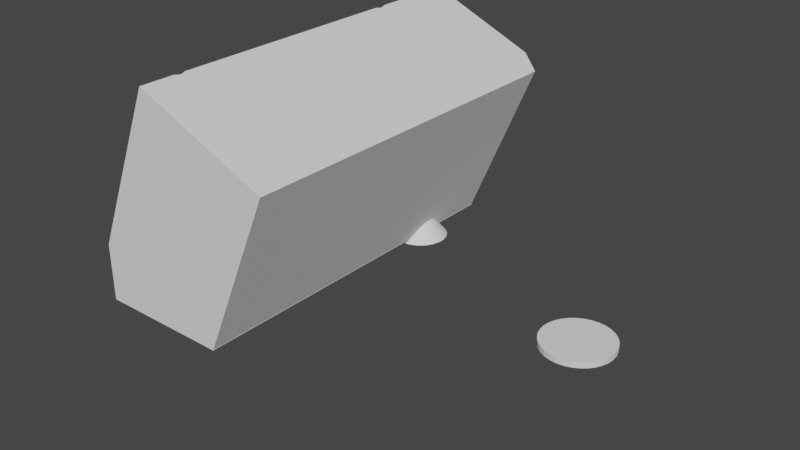 # Source: stand_with_coins.blend  (saved by Blender 4.2.66; exported with 4.5.12 LTS)
import bpy
from mathutils import Matrix  # noqa: F401  (used for matrix-valued properties, if any)

bpy.ops.wm.read_factory_settings(use_empty=True)
scene = bpy.context.scene
scene.name = 'Scene'

# ---- collections
col_collection = bpy.data.collections.new('Collection'); scene.collection.children.link(col_collection)
col_add = bpy.data.collections.new('add'); scene.collection.children.link(col_add)

# ---- world
world_world = bpy.data.worlds.new('World'); scene.world = world_world
world_world.use_nodes = True; world_world.node_tree.nodes.clear()
_N = world_world.node_tree.nodes; _L = world_world.node_tree.links
n0 = _N.new('ShaderNodeOutputWorld'); n0.name = 'World Output'; n0.location = (300, 300)
n1 = _N.new('ShaderNodeBackground'); n1.name = 'Background'; n1.location = (10, 300)
n1.inputs[0].default_value = (0.05088, 0.05088, 0.05088, 1.0)
_L.new(n1.outputs[0], n0.inputs[0])
n0.is_active_output = True
world_world.color = (0.05088, 0.05088, 0.05088)
world_world.use_sun_shadow = False
world_world.sun_shadow_jitter_overblur = 0.0

# ---- meshes
me_cube = bpy.data.meshes.new('Cube')
me_cube.from_pydata([(12.84, -9.477, 12.89), (-15.35, 38.86, 17.02), (-1.018, -10.95, 15.49), (13.53, -9.528, 12.89), (-1.018, 33.51, 15.49), (14.18, -9.68, 12.89), (15.35, 38.86, 17.02), (-15.35, 38.86, 3.74), (14.79, -9.928, 12.89), (15.32, -10.26, 12.89), (-0.53, 33.48, 15.49), (15.35, 38.86, 16.9), (15.75, -10.67, 12.89), (-0.53, -10.98, 15.49), (16.08, -11.13, 12.89), (1.127, 38.86, -34.67), (16.28, -11.63, 12.89), (-0.06098, 33.37, 15.49), (-0.06098, -11.09, 15.49), (16.34, -12.15, 12.89), (31.82, 38.86, -21.5), (16.28, -12.68, 12.89), (-15.35, -12.8, 17.02), (16.08, -13.18, 12.89), (0.3712, 33.19, 15.49), (-15.35, -12.82, 3.74), (15.75, -13.64, 12.89), (0.3712, -11.27, 15.49), (15.32, -14.05, 12.89), (-15.13, -12.71, 17.02), (-15.1, -12.71, 3.16), (14.79, -14.38, 12.89), (0.7501, 32.95, 15.49), (14.18, -14.63, 12.89), (16.18, -12.97, 13.14), (0.7501, -11.51, 15.49), (16.04, -13.32, 13.14), (13.53, -14.78, 12.89), (15.81, -13.65, 13.14), (1.061, 32.66, 15.49), (12.84, -14.83, 12.89), (1.061, -11.8, 15.49), (15.5, -13.94, 13.14), (12.16, -14.78, 12.89), (-2.806, -29.28, 17.02), (1.292, -12.13, 15.49), (11.5, -14.63, 12.89), (15.12, -14.18, 13.14), (10.9, -14.38, 12.89), (1.292, 32.33, 15.49), (1.127, -29.28, -34.67), (10.37, -14.05, 12.89), (1.434, -12.49, 15.49), (9.933, -13.64, 12.89), (-2.711, -29.28, -25.72), (9.609, -13.18, 12.89), (1.434, 31.97, 15.49), (1.482, -12.86, 15.49), (9.41, -12.68, 12.89), (1.482, 31.6, 15.49), (9.343, -12.15, 12.89), (1.434, -13.23, 15.49), (1.434, 31.23, 15.49), (9.41, -11.63, 12.89), (1.292, 30.87, 15.49), (9.609, -11.13, 12.89), (1.292, -13.59, 15.49), (1.061, -13.92, 15.49), (9.933, -10.67, 12.89), (1.061, 30.54, 15.49), (10.37, -10.26, 12.89), (0.7501, 30.25, 15.49), (10.9, -9.928, 12.89), (0.7501, -14.21, 15.49), (0.3712, 30.01, 15.49), (11.5, -9.68, 12.89), (12.16, -9.528, 12.89), (0.3712, -14.45, 15.49), (-0.06098, 29.83, 15.49), (-0.06098, -14.63, 15.49), (-0.53, 29.72, 15.49), (-0.53, -14.74, 15.49), (-1.018, 29.69, 15.49), (-1.018, -14.77, 15.49), (-1.505, -14.74, 15.49), (-1.505, 29.72, 15.49), (-1.974, -14.63, 15.49), (-1.974, 29.83, 15.49), (-2.407, -14.45, 15.49), (-2.407, 30.01, 15.49), (-2.785, -14.21, 15.49), (-2.785, 30.25, 15.49), (-3.096, -13.92, 15.49), (-3.096, 30.54, 15.49), (-3.327, -13.59, 15.49), (-3.327, 30.87, 15.49), (-3.47, -13.23, 15.49), (-3.47, 31.23, 15.49), (-3.518, -12.86, 15.49), (-3.518, 31.6, 15.49), (-3.47, -12.49, 15.49), (-3.47, 31.97, 15.49), (-3.327, 32.33, 15.49), (-3.327, -12.13, 15.49), (-3.096, -11.8, 15.49), (-3.096, 32.66, 15.49), (-2.785, -11.51, 15.49), (-2.785, 32.95, 15.49), (-2.407, -11.27, 15.49), (-2.407, 33.19, 15.49), (-1.974, -11.09, 15.49), (-1.974, 33.37, 15.49), (-1.505, 33.48, 15.49), (-1.505, -10.98, 15.49), (-2.206, 31.6, 17.02), (-2.186, 31.44, 17.02), (-2.186, 31.76, 17.02), (-2.025, 31.14, 17.02), (-2.124, 31.91, 17.02), (-2.124, 31.29, 17.02), (-2.025, 32.06, 17.02), (-1.728, 30.92, 17.02), (-1.891, 32.18, 17.02), (-1.341, 32.41, 17.02), (-1.341, 30.79, 17.02), (-1.543, 32.36, 17.02), (-1.543, 30.84, 17.02), (-1.728, 32.28, 17.02), (-1.891, 31.02, 17.02), (-0.9215, 30.79, 17.02), (-0.9215, 32.41, 17.02), (-0.534, 30.92, 17.02), (-0.534, 32.28, 17.02), (-0.7199, 30.84, 17.02), (-0.7199, 32.36, 17.02), (-0.2374, 31.14, 17.02), (-0.2374, 32.06, 17.02), (-0.05625, 31.6, 17.02), (-0.07691, 31.76, 17.02), (-0.07691, 31.44, 17.02), (-0.1381, 31.91, 17.02), (-0.1381, 31.29, 17.02), (-0.3711, 32.18, 17.02), (-0.3711, 31.02, 17.02), (-1.131, 32.42, 17.02), (-1.131, 30.78, 17.02), (-2.206, -12.86, 17.02), (-2.186, -13.02, 17.02), (-2.186, -12.7, 17.02), (-2.025, -13.32, 17.02), (-2.124, -12.55, 17.02), (-2.124, -13.17, 17.02), (-2.025, -12.4, 17.02), (-1.728, -13.54, 17.02), (-1.891, -12.28, 17.02), (-1.341, -12.05, 17.02), (-1.341, -13.67, 17.02), (-1.543, -12.1, 17.02), (-1.543, -13.62, 17.02), (-1.728, -12.18, 17.02), (-1.891, -13.44, 17.02), (-0.9215, -13.67, 17.02), (-0.9215, -12.05, 17.02), (-0.534, -13.54, 17.02), (-0.534, -12.18, 17.02), (-0.7199, -13.62, 17.02), (-0.7199, -12.1, 17.02), (-0.2374, -13.32, 17.02), (-0.2374, -12.4, 17.02), (-0.05625, -12.86, 17.02), (-0.07691, -12.7, 17.02), (-0.07691, -13.02, 17.02), (-0.1381, -12.55, 17.02), (-0.1381, -13.17, 17.02), (-0.3711, -12.28, 17.02), (-0.3711, -13.44, 17.02), (-1.131, -12.04, 17.02), (-1.131, -13.68, 17.02), (1.127, 32.57, -34.67), (1.127, 30.63, -34.67), (1.292, -13.59, -34.6), (1.127, -13.83, -34.67), (1.127, -11.89, -34.67), (1.292, 32.33, -34.6), (1.482, 31.6, -34.51), (1.482, -12.86, -34.51), (1.434, 31.97, -34.53), (1.434, -13.23, -34.53), (1.434, -12.49, -34.53), (1.434, 31.23, -34.53), (1.292, -12.13, -34.6), (1.292, 30.87, -34.6), (-1.018, -14.77, -29.67), (-0.53, -14.74, -30.8), (-1.505, -14.74, -28.53), (-0.06098, -14.63, -31.9), (-1.974, -14.63, -27.44), (1.061, -13.92, -34.51), (1.061, -11.8, -34.51), (0.7501, -14.21, -33.79), (0.3712, -14.45, -32.91), (-2.407, -14.45, -26.43), (-0.53, 29.72, -30.8), (-0.53, -10.98, -30.8), (-1.018, -10.95, -29.67), (-1.018, 29.69, -29.67), (-1.505, -10.98, -28.53), (-1.505, 29.72, -28.53), (-1.974, -11.09, -27.44), (0.7501, -11.51, -33.79), (0.3712, -11.27, -32.91), (-0.06098, -11.09, -31.9), (-2.407, -11.27, -26.43), (-2.785, -11.51, -25.55), (-3.096, -11.8, -24.82), (-3.47, 31.97, -23.95), (-3.518, 31.6, -23.84), (-3.327, 32.33, -24.28), (-3.327, 30.87, -24.28), (-3.47, 31.23, -23.95), (-1.018, 33.51, -29.67), (-0.53, 33.48, -30.8), (-1.505, 33.48, -28.53), (-0.06098, 33.37, -31.9), (-1.974, 33.37, -27.44), (1.061, 32.66, -34.51), (0.7501, 32.95, -33.79), (0.3712, 33.19, -32.91), (-2.407, 33.19, -26.43), (-2.785, 32.95, -25.55), (-3.096, 32.66, -24.82), (1.061, 30.54, -34.51), (0.7501, 30.25, -33.79), (0.3712, 30.01, -32.91), (-0.06098, 29.83, -31.9), (-1.974, 29.83, -27.44), (-2.407, 30.01, -26.43), (-2.785, 30.25, -25.55), (-3.096, 30.54, -24.82), (-2.785, -14.21, -25.55), (-3.096, -13.92, -24.82), (-3.327, -13.59, -24.28), (-3.47, -12.49, -23.95), (-3.518, -12.86, -23.84), (-3.327, -12.13, -24.28), (-3.47, -13.23, -23.95), (-1.131, 32.42, 15.49), (-0.9215, 32.41, 15.49), (-0.7199, 32.36, 15.49), (-0.534, 32.28, 15.49), (-0.3711, 32.18, 15.49), (-0.2374, 32.06, 15.49), (-0.1381, 31.91, 15.49), (-0.07691, 31.76, 15.49), (-0.05625, 31.6, 15.49), (-0.07691, 31.44, 15.49), (-0.1381, 31.29, 15.49), (-0.2374, 31.14, 15.49), (-0.3711, 31.02, 15.49), (-0.534, 30.92, 15.49), (-0.7199, 30.84, 15.49), (-0.9215, 30.79, 15.49), (-1.131, 30.78, 15.49), (-1.341, 30.79, 15.49), (-1.543, 30.84, 15.49), (-1.728, 30.92, 15.49), (-1.891, 31.02, 15.49), (-2.025, 31.14, 15.49), (-2.124, 31.29, 15.49), (-2.186, 31.44, 15.49), (-2.206, 31.6, 15.49), (-2.186, 31.76, 15.49), (-2.124, 31.91, 15.49), (-2.025, 32.06, 15.49), (-1.891, 32.18, 15.49), (-1.728, 32.28, 15.49), (-1.543, 32.36, 15.49), (-1.341, 32.41, 15.49), (-1.131, -12.04, 15.49), (-0.9215, -12.05, 15.49), (-0.7199, -12.1, 15.49), (-0.534, -12.18, 15.49), (-0.3711, -12.28, 15.49), (-0.2374, -12.4, 15.49), (-0.1381, -12.55, 15.49), (-0.07691, -12.7, 15.49), (-0.05625, -12.86, 15.49), (-0.07691, -13.02, 15.49), (-0.1381, -13.17, 15.49), (-0.2374, -13.32, 15.49), (-0.3711, -13.44, 15.49), (-0.534, -13.54, 15.49), (-0.7199, -13.62, 15.49), (-0.9215, -13.67, 15.49), (-1.131, -13.68, 15.49), (-1.341, -13.67, 15.49), (-1.543, -13.62, 15.49), (-1.728, -13.54, 15.49), (-1.891, -13.44, 15.49), (-2.025, -13.32, 15.49), (-2.124, -13.17, 15.49), (-2.186, -13.02, 15.49), (-2.206, -12.86, 15.49), (-2.186, -12.7, 15.49), (-2.124, -12.55, 15.49), (-2.025, -12.4, 15.49), (-1.891, -12.28, 15.49), (-1.728, -12.18, 15.49), (-1.543, -12.1, 15.49), (-1.341, -12.05, 15.49), (15.35, -14.03, 16.9), (15.35, -14.03, 17.02), (15.11, -14.18, 17.02), (15.49, -13.94, 16.57), (16.18, -12.97, 14.97), (16.03, -13.32, 15.3), (15.8, -13.65, 15.84), (15.35, -26.36, 16.9), (15.35, -26.34, 17.02), (9.004, -29.28, 17.02), (31.82, -26.35, -21.5), (26.49, -29.28, -23.79), (15.35, -10.29, 16.9), (15.35, -10.29, 17.02), (15.32, -10.26, 17.02), (14.79, -9.928, 17.02), (14.18, -9.68, 17.02), (13.53, -9.528, 17.02), (12.84, -9.477, 17.02), (9.609, -11.13, 17.02), (10.37, -10.26, 17.02), (9.932, -10.67, 17.02), (12.16, -9.528, 17.02), (10.9, -9.928, 17.02), (11.5, -9.68, 17.02), (9.41, -11.63, 17.02), (9.342, -12.15, 17.02), (9.41, -12.68, 17.02), (9.609, -13.18, 17.02), (9.932, -13.64, 17.02), (10.9, -14.38, 17.02), (10.37, -14.05, 17.02), (15.09, -14.19, 17.02), (14.79, -14.38, 17.02), (14.18, -14.63, 17.02), (11.5, -14.63, 17.02), (12.16, -14.78, 17.02), (13.53, -14.78, 17.02), (12.84, -14.83, 17.02), (15.75, -10.67, 15.95), (16.08, -11.13, 15.2), (16.28, -11.63, 14.73), (16.18, -12.91, 14.95), (16.34, -12.15, 14.58), (16.28, -12.68, 14.73), (16.19, -12.89, 13.14), (15.07, -14.2, 13.14), (16.08, -13.18, 13.14), (15.32, -14.05, 13.14), (15.75, -13.64, 13.14)], [], [(1, 7, 25, 22), (7, 1, 6, 11), (322, 11, 6, 323), (317, 310, 311, 318), (116, 118, 1, 22, 29, 146, 148, 150, 152, 154, 159, 157, 155, 176, 162, 166, 164, 174, 168, 172, 170, 169, 171, 173, 167, 175, 163, 165, 161, 177, 156, 44, 319, 318, 311, 312, 342, 343, 344, 347, 348, 346, 345, 340, 341, 339, 338, 337, 336, 335, 329, 331, 330, 333, 334, 332, 328, 327, 326, 325, 324, 323, 6, 140, 138, 137, 139, 141, 135, 143, 131, 133, 129, 145, 124, 126, 121, 128, 117, 119, 115, 114), (136, 140, 6, 1, 118, 120, 122, 127, 125, 123, 144, 130, 134, 132, 142), (147, 146, 29, 44, 156, 158, 153, 160, 149, 151), (352, 314, 315, 316, 313, 310, 317, 320, 20, 11, 322, 349, 350, 351, 353, 354), (183, 178, 15, 20, 320, 321, 50, 181, 180, 187, 185, 188, 190, 182, 179, 191, 189, 184, 186), (7, 11, 20, 15), (197, 181, 50, 54, 30, 25, 7, 15, 178, 225, 226, 227, 223, 221, 220, 222, 224, 228, 229, 230, 217, 215, 216, 219, 218, 238, 237, 236, 235, 207, 205, 202, 234, 233, 232, 231, 179, 182, 198, 209, 210, 211, 203, 204, 206, 208, 212, 213, 214, 244, 242, 243, 245, 241, 240, 239, 201, 196, 194, 192, 193, 195, 200, 199), (22, 25, 30, 29), (44, 29, 30, 54), (321, 319, 44, 54, 50), (247, 130, 144, 246), (248, 134, 130, 247), (249, 132, 134, 248), (250, 142, 132, 249), (251, 136, 142, 250), (140, 136, 251, 252), (138, 140, 252, 253), (137, 138, 253, 254), (139, 137, 254, 255), (141, 139, 255, 256), (135, 141, 256, 257), (143, 135, 257, 258), (131, 143, 258, 259), (133, 131, 259, 260), (129, 133, 260, 261), (145, 129, 261, 262), (124, 145, 262, 263), (126, 124, 263, 264), (121, 126, 264, 265), (128, 121, 265, 266), (117, 128, 266, 267), (268, 119, 117, 267), (269, 115, 119, 268), (270, 114, 115, 269), (271, 116, 114, 270), (272, 118, 116, 271), (273, 120, 118, 272), (274, 122, 120, 273), (275, 127, 122, 274), (276, 125, 127, 275), (277, 123, 125, 276), (246, 144, 123, 277), (279, 162, 176, 278), (280, 166, 162, 279), (281, 164, 166, 280), (282, 174, 164, 281), (283, 168, 174, 282), (172, 168, 283, 284), (170, 172, 284, 285), (169, 170, 285, 286), (171, 169, 286, 287), (173, 171, 287, 288), (167, 173, 288, 289), (175, 167, 289, 290), (163, 175, 290, 291), (165, 163, 291, 292), (161, 165, 292, 293), (177, 161, 293, 294), (156, 177, 294, 295), (158, 156, 295, 296), (153, 158, 296, 297), (160, 153, 297, 298), (149, 160, 298, 299), (300, 151, 149, 299), (301, 147, 151, 300), (302, 146, 147, 301), (303, 148, 146, 302), (304, 150, 148, 303), (305, 152, 150, 304), (306, 154, 152, 305), (307, 159, 154, 306), (308, 157, 159, 307), (309, 155, 157, 308), (278, 176, 155, 309), (203, 13, 2, 204), (211, 18, 13, 203), (210, 27, 18, 211), (209, 35, 27, 210), (198, 41, 35, 209), (182, 190, 45, 41, 198), (188, 52, 45, 190), (185, 57, 52, 188), (187, 61, 57, 185), (180, 66, 61, 187), (197, 67, 66, 180, 181), (199, 73, 67, 197), (200, 77, 73, 199), (195, 79, 77, 200), (193, 81, 79, 195), (192, 83, 81, 193), (194, 84, 83, 192), (196, 86, 84, 194), (201, 88, 86, 196), (239, 90, 88, 201), (240, 92, 90, 239), (241, 94, 92, 240), (245, 96, 94, 241), (243, 98, 96, 245), (242, 100, 98, 243), (244, 103, 100, 242), (214, 104, 103, 244), (213, 106, 104, 214), (212, 108, 106, 213), (208, 110, 108, 212), (110, 113, 2, 13, 18, 281, 280, 279, 278, 309, 308, 307, 306, 305, 304, 303, 302, 301, 300, 299, 298, 297, 296, 86, 88, 90, 92, 94, 96, 98, 100, 103, 104, 106, 108), (282, 281, 18, 27, 35, 41, 45, 52, 57, 61, 66, 67, 73, 77, 79, 81, 83, 84, 86, 296, 295, 294, 293, 292, 291, 290, 289, 288, 287, 286, 285, 284, 283), (206, 113, 110, 208), (204, 2, 113, 206), (221, 10, 4, 220), (223, 17, 10, 221), (227, 24, 17, 223), (226, 32, 24, 227), (225, 39, 32, 226), (178, 183, 49, 39, 225), (186, 56, 49, 183), (184, 59, 56, 186), (189, 62, 59, 184), (191, 64, 62, 189), (231, 69, 64, 191, 179), (232, 71, 69, 231), (233, 74, 71, 232), (234, 78, 74, 233), (202, 80, 78, 234), (205, 82, 80, 202), (207, 85, 82, 205), (235, 87, 85, 207), (236, 89, 87, 235), (237, 91, 89, 236), (238, 93, 91, 237), (218, 95, 93, 238), (219, 97, 95, 218), (216, 99, 97, 219), (215, 101, 99, 216), (217, 102, 101, 215), (230, 105, 102, 217), (229, 107, 105, 230), (228, 109, 107, 229), (224, 111, 109, 228), (111, 112, 4, 10, 17, 249, 248, 247, 246, 277, 276, 275, 274, 273, 272, 271, 270, 269, 268, 267, 266, 265, 264, 87, 89, 91, 93, 95, 97, 99, 101, 102, 105, 107, 109), (250, 249, 17, 24, 32, 39, 49, 56, 59, 62, 64, 69, 71, 74, 78, 80, 82, 85, 87, 264, 263, 262, 261, 260, 259, 258, 257, 256, 255, 254, 253, 252, 251), (222, 112, 111, 224), (220, 4, 112, 222), (355, 34, 314, 352), (34, 36, 315, 314), (36, 38, 316, 315), (316, 38, 42, 313), (313, 42, 47, 312, 311, 310), (312, 47, 356, 342), (356, 47, 42, 38, 36, 34, 355, 357, 359, 358), (317, 318, 319, 321, 320), (0, 3, 327, 328), (3, 5, 326, 327), (326, 5, 8, 325), (8, 9, 324, 325), (9, 12, 349, 322, 323, 324), (12, 14, 350, 349), (14, 16, 351, 350), (16, 19, 353, 351), (19, 21, 354, 353), (352, 354, 21, 23, 357, 355), (23, 26, 359, 357), (26, 28, 358, 359), (28, 31, 343, 342, 356, 358), (31, 33, 344, 343), (33, 37, 347, 344), (37, 40, 348, 347), (40, 43, 346, 348), (43, 46, 345, 346), (46, 48, 340, 345), (48, 51, 341, 340), (51, 53, 339, 341), (339, 53, 55, 338), (338, 55, 58, 337), (337, 58, 60, 336), (336, 60, 63, 335), (335, 63, 65, 329), (329, 65, 68, 331), (68, 70, 330, 331), (70, 72, 333, 330), (72, 75, 334, 333), (75, 76, 332, 334), (76, 0, 328, 332), (58, 55, 53, 51, 48, 46, 43, 40, 37, 33, 31, 28, 26, 23, 21, 19, 16, 14, 12, 9, 8, 5, 3, 0, 76, 75, 72, 70, 68, 65, 63, 60)])
me_cube.polygons.foreach_set('material_index', [0, 0, 0, 0, 0, 0, 0, 0, 0, 0, 0, 6152, 6152, 13064, 0, 0, 0, 0, 0, 0, 0, 0, 0, 0, 0, 0, 0, 0, 0, 0, 0, 0, 0, 0, 0, 0, 0, 0, 0, 0, 0, 0, 0, 0, 0, 0, 0, 0, 0, 0, 0, 0, 0, 0, 0, 0, 0, 0, 0, 0, 0, 0, 0, 0, 0, 0, 0, 0, 0, 0, 0, 0, 0, 0, 0, 0, 0, 0, 0, 0, 0, 0, 0, 0, 0, 0, 0, 0, 0, 0, 0, 0, 0, 0, 0, 0, 0, 0, 0, 0, 0, 0, 0, 0, 0, 0, 0, 0, 0, 0, 0, 0, 0, 0, 0, 0, 0, 0, 0, 0, 0, 0, 0, 0, 0, 0, 0, 0, 0, 0, 0, 0, 0, 0, 0, 0, 0, 0, 0, 0, 0, 0, 0, 0, 0, 0, 9224, 9224, 9224, 9224, 9224, 9224, 9224, 0, 0, 0, 0, 0, 0, 0, 0, 0, 0, 0, 0, 0, 0, 0, 0, 0, 0, 0, 0, 0, 0, 0, 0, 0, 0, 0, 0, 0, 0, 0, 0, 0, 0])
_uv = me_cube.uv_layers.new(name='UVMap')
_uv.uv.foreach_set('vector', [0.625, 0.25, 0.5275, 0.25, 0.5275, 0.08377, 0.625, 0.08381, 0.5275, 0.25, 0.625, 0.25, 0.625, 0.5, 0.6241, 0.5, 0.6241, 0.6581, 0.6241, 0.5, 0.625, 0.5, 0.625, 0.6581, 0.6241, 0.7098, 0.6241, 0.6701, 0.625, 0.6701, 0.625, 0.7097, 0.7678, 0.5228, 0.7673, 0.5223, 0.875, 0.5, 0.875, 0.6662, 0.8732, 0.6659, 0.768, 0.6664, 0.7678, 0.6659, 0.7673, 0.6654, 0.7665, 0.6649, 0.7654, 0.6645, 0.7641, 0.6642, 0.7626, 0.6639, 0.7609, 0.6638, 0.7592, 0.6637, 0.7575, 0.6638, 0.7559, 0.6639, 0.7544, 0.6642, 0.753, 0.6645, 0.7519, 0.6649, 0.7511, 0.6654, 0.7506, 0.6659, 0.7505, 0.6664, 0.7506, 0.6669, 0.7511, 0.6674, 0.7519, 0.6678, 0.753, 0.6682, 0.7544, 0.6686, 0.7559, 0.6688, 0.7575, 0.669, 0.7592, 0.669, 0.7609, 0.669, 0.7729, 0.7192, 0.6767, 0.7192, 0.625, 0.7097, 0.625, 0.6701, 0.6269, 0.6706, 0.6271, 0.6707, 0.6296, 0.6713, 0.6345, 0.6721, 0.6398, 0.6725, 0.6454, 0.6727, 0.651, 0.6725, 0.6563, 0.6721, 0.6612, 0.6713, 0.6655, 0.6702, 0.6691, 0.6689, 0.6717, 0.6674, 0.6734, 0.6658, 0.6739, 0.6641, 0.6734, 0.6624, 0.6717, 0.6608, 0.6691, 0.6593, 0.6655, 0.658, 0.6612, 0.6569, 0.6563, 0.6561, 0.651, 0.6557, 0.6454, 0.6555, 0.6398, 0.6557, 0.6345, 0.6561, 0.6296, 0.6569, 0.6252, 0.658, 0.625, 0.6581, 0.625, 0.5, 0.7511, 0.5223, 0.7506, 0.5228, 0.7505, 0.5233, 0.7506, 0.5239, 0.7511, 0.5244, 0.7519, 0.5248, 0.753, 0.5252, 0.7544, 0.5255, 0.7559, 0.5258, 0.7575, 0.5259, 0.7592, 0.526, 0.7609, 0.5259, 0.7626, 0.5258, 0.7641, 0.5255, 0.7654, 0.5252, 0.7665, 0.5248, 0.7673, 0.5244, 0.7678, 0.5239, 0.768, 0.5233, 0.7519, 0.5219, 0.7511, 0.5223, 0.625, 0.5, 0.875, 0.5, 0.7673, 0.5223, 0.7665, 0.5219, 0.7654, 0.5215, 0.7641, 0.5211, 0.7626, 0.5209, 0.7609, 0.5208, 0.7592, 0.5207, 0.7575, 0.5208, 0.7559, 0.5209, 0.7544, 0.5211, 0.753, 0.5215, 0.7678, 0.6669, 0.768, 0.6664, 0.8732, 0.6659, 0.7729, 0.7192, 0.7609, 0.669, 0.7626, 0.6688, 0.7641, 0.6686, 0.7654, 0.6682, 0.7665, 0.6678, 0.7673, 0.6674, 0.6241, 0.6665, 0.6241, 0.6667, 0.6241, 0.6679, 0.6241, 0.6689, 0.6241, 0.6699, 0.6241, 0.6701, 0.6241, 0.7098, 0.6241, 0.7098, 0.6241, 0.5, 0.6241, 0.5, 0.6241, 0.6581, 0.6241, 0.6593, 0.6241, 0.6608, 0.6241, 0.6624, 0.6241, 0.6641, 0.6241, 0.6658, 0.8065, 0.5687, 0.8067, 0.5682, 0.8067, 0.5562, 0.7749, 0.5562, 0.7749, 0.6813, 0.7804, 0.6869, 0.8067, 0.6869, 0.8067, 0.6573, 0.8065, 0.6568, 0.8064, 0.6561, 0.8063, 0.6554, 0.8064, 0.6547, 0.8065, 0.654, 0.8067, 0.6536, 0.8067, 0.572, 0.8065, 0.5715, 0.8064, 0.5708, 0.8063, 0.5701, 0.8064, 0.5694, 0.5275, 0.25, 0.6241, 0.5, 0.6241, 0.5, 0.5275, 0.25, 0.5275, 0.08021, 0.5275, 0.08052, 0.5275, 0.03082, 0.5275, 0.03082, 0.5275, 0.08411, 0.5275, 0.08377, 0.5275, 0.25, 0.5275, 0.25, 0.5275, 0.2298, 0.5275, 0.2301, 0.5275, 0.231, 0.5275, 0.2318, 0.5275, 0.2323, 0.5275, 0.2327, 0.5275, 0.2328, 0.5275, 0.2327, 0.5275, 0.2323, 0.5275, 0.2318, 0.5275, 0.231, 0.5275, 0.2301, 0.5275, 0.229, 0.5275, 0.2279, 0.5275, 0.2267, 0.5275, 0.2255, 0.5275, 0.2243, 0.5275, 0.2232, 0.5275, 0.2223, 0.5275, 0.2215, 0.5275, 0.221, 0.5275, 0.2206, 0.5275, 0.2205, 0.5275, 0.2206, 0.5275, 0.221, 0.5275, 0.2215, 0.5275, 0.2223, 0.5275, 0.2232, 0.5275, 0.2235, 0.5275, 0.08674, 0.5275, 0.08705, 0.5275, 0.08798, 0.5275, 0.08874, 0.5275, 0.08931, 0.5275, 0.08966, 0.5275, 0.08978, 0.5275, 0.08966, 0.5275, 0.08931, 0.5275, 0.08874, 0.5275, 0.08798, 0.5275, 0.08705, 0.5275, 0.08598, 0.5275, 0.08483, 0.5275, 0.08363, 0.5275, 0.08243, 0.5275, 0.08128, 0.5275, 0.08021, 0.5275, 0.07928, 0.5275, 0.07852, 0.5275, 0.07795, 0.5275, 0.0776, 0.5275, 0.07748, 0.5275, 0.0776, 0.5275, 0.07795, 0.5275, 0.07852, 0.5275, 0.07928, 0.6028, 0.248, 0.5741, 0.2477, 0.5728, 0.25, 0.6028, 0.25, 0.6027, 0.3975, 0.6028, 0.25, 0.5728, 0.25, 0.5103, 0.3975, 0.4867, 0.451, 0.6123, 0.3698, 0.6123, 0.3147, 0.481, 0.3147, 0.4535, 0.3325, 0.9688, 0.643, 0.9688, 0.7965, 1.0, 0.7965, 1.0, 0.643, 0.9375, 0.643, 0.9375, 0.7965, 0.9688, 0.7965, 0.9688, 0.643, 0.9062, 0.643, 0.9062, 0.7965, 0.9375, 0.7965, 0.9375, 0.643, 0.875, 0.643, 0.875, 0.7965, 0.9062, 0.7965, 0.9062, 0.643, 0.8438, 0.643, 0.8438, 0.7965, 0.875, 0.7965, 0.875, 0.643, 0.8125, 0.7965, 0.8438, 0.7965, 0.8438, 0.643, 0.8125, 0.643, 0.7812, 0.7965, 0.8125, 0.7965, 0.8125, 0.643, 0.7812, 0.643, 0.75, 0.7965, 0.7812, 0.7965, 0.7812, 0.643, 0.75, 0.643, 0.7188, 0.7965, 0.75, 0.7965, 0.75, 0.643, 0.7188, 0.643, 0.6875, 0.7965, 0.7188, 0.7965, 0.7188, 0.643, 0.6875, 0.643, 0.6562, 0.7965, 0.6875, 0.7965, 0.6875, 0.643, 0.6562, 0.643, 0.625, 0.7965, 0.6562, 0.7965, 0.6562, 0.643, 0.625, 0.643, 0.5938, 0.7965, 0.625, 0.7965, 0.625, 0.643, 0.5938, 0.643, 0.5625, 0.7965, 0.5938, 0.7965, 0.5938, 0.643, 0.5625, 0.643, 0.5312, 0.7965, 0.5625, 0.7965, 0.5625, 0.643, 0.5312, 0.643, 0.5, 0.7965, 0.5312, 0.7965, 0.5312, 0.643, 0.5, 0.643, 0.4688, 0.7965, 0.5, 0.7965, 0.5, 0.643, 0.4688, 0.643, 0.4375, 0.7965, 0.4688, 0.7965, 0.4688, 0.643, 0.4375, 0.643, 0.4062, 0.7965, 0.4375, 0.7965, 0.4375, 0.643, 0.4062, 0.643, 0.375, 0.7965, 0.4062, 0.7965, 0.4062, 0.643, 0.375, 0.643, 0.3438, 0.7965, 0.375, 0.7965, 0.375, 0.643, 0.3438, 0.643, 0.3125, 0.643, 0.3125, 0.7965, 0.3438, 0.7965, 0.3438, 0.643, 0.2812, 0.643, 0.2812, 0.7965, 0.3125, 0.7965, 0.3125, 0.643, 0.25, 0.643, 0.25, 0.7965, 0.2812, 0.7965, 0.2812, 0.643, 0.2188, 0.643, 0.2188, 0.7965, 0.25, 0.7965, 0.25, 0.643, 0.1875, 0.643, 0.1875, 0.7965, 0.2188, 0.7965, 0.2188, 0.643, 0.1562, 0.643, 0.1562, 0.7965, 0.1875, 0.7965, 0.1875, 0.643, 0.125, 0.643, 0.125, 0.7965, 0.1562, 0.7965, 0.1562, 0.643, 0.09375, 0.643, 0.09375, 0.7965, 0.125, 0.7965, 0.125, 0.643, 0.0625, 0.643, 0.0625, 0.7965, 0.09375, 0.7965, 0.09375, 0.643, 0.03125, 0.643, 0.03125, 0.7965, 0.0625, 0.7965, 0.0625, 0.643, 0.0, 0.643, 0.0, 0.7965, 0.03125, 0.7965, 0.03125, 0.643, 0.9688, 0.643, 0.9688, 0.7965, 1.0, 0.7965, 1.0, 0.643, 0.9375, 0.643, 0.9375, 0.7965, 0.9688, 0.7965, 0.9688, 0.643, 0.9062, 0.643, 0.9062, 0.7965, 0.9375, 0.7965, 0.9375, 0.643, 0.875, 0.643, 0.875, 0.7965, 0.9062, 0.7965, 0.9062, 0.643, 0.8438, 0.643, 0.8438, 0.7965, 0.875, 0.7965, 0.875, 0.643, 0.8125, 0.7965, 0.8438, 0.7965, 0.8438, 0.643, 0.8125, 0.643, 0.7812, 0.7965, 0.8125, 0.7965, 0.8125, 0.643, 0.7812, 0.643, 0.75, 0.7965, 0.7812, 0.7965, 0.7812, 0.643, 0.75, 0.643, 0.7188, 0.7965, 0.75, 0.7965, 0.75, 0.643, 0.7188, 0.643, 0.6875, 0.7965, 0.7188, 0.7965, 0.7188, 0.643, 0.6875, 0.643, 0.6562, 0.7965, 0.6875, 0.7965, 0.6875, 0.643, 0.6562, 0.643, 0.625, 0.7965, 0.6562, 0.7965, 0.6562, 0.643, 0.625, 0.643, 0.5938, 0.7965, 0.625, 0.7965, 0.625, 0.643, 0.5938, 0.643, 0.5625, 0.7965, 0.5938, 0.7965, 0.5938, 0.643, 0.5625, 0.643, 0.5312, 0.7965, 0.5625, 0.7965, 0.5625, 0.643, 0.5312, 0.643, 0.5, 0.7965, 0.5312, 0.7965, 0.5312, 0.643, 0.5, 0.643, 0.4688, 0.7965, 0.5, 0.7965, 0.5, 0.643, 0.4688, 0.643, 0.4375, 0.7965, 0.4688, 0.7965, 0.4688, 0.643, 0.4375, 0.643, 0.4062, 0.7965, 0.4375, 0.7965, 0.4375, 0.643, 0.4062, 0.643, 0.375, 0.7965, 0.4062, 0.7965, 0.4062, 0.643, 0.375, 0.643, 0.3438, 0.7965, 0.375, 0.7965, 0.375, 0.643, 0.3438, 0.643, 0.3125, 0.643, 0.3125, 0.7965, 0.3438, 0.7965, 0.3438, 0.643, 0.2812, 0.643, 0.2812, 0.7965, 0.3125, 0.7965, 0.3125, 0.643, 0.25, 0.643, 0.25, 0.7965, 0.2812, 0.7965, 0.2812, 0.643, 0.2188, 0.643, 0.2188, 0.7965, 0.25, 0.7965, 0.25, 0.643, 0.1875, 0.643, 0.1875, 0.7965, 0.2188, 0.7965, 0.2188, 0.643, 0.1562, 0.643, 0.1562, 0.7965, 0.1875, 0.7965, 0.1875, 0.643, 0.125, 0.643, 0.125, 0.7965, 0.1562, 0.7965, 0.1562, 0.643, 0.09375, 0.643, 0.09375, 0.7965, 0.125, 0.7965, 0.125, 0.643, 0.0625, 0.643, 0.0625, 0.7965, 0.09375, 0.7965, 0.09375, 0.643, 0.03125, 0.643, 0.03125, 0.7965, 0.0625, 0.7965, 0.0625, 0.643, 0.0, 0.643, 0.0, 0.7965, 0.03125, 0.7965, 0.03125, 0.643, 0.9688, 0.7685, 0.9688, 1.0, 1.0, 1.0, 1.0, 0.7742, 0.9375, 0.7631, 0.9375, 1.0, 0.9688, 1.0, 0.9688, 0.7685, 0.9062, 0.758, 0.9062, 1.0, 0.9375, 1.0, 0.9375, 0.7631, 0.875, 0.7536, 0.875, 1.0, 0.9062, 1.0, 0.9062, 0.758, 0.8438, 0.75, 0.8438, 1.0, 0.875, 1.0, 0.875, 0.7536, 0.8349, 0.7492, 0.8125, 0.7496, 0.8125, 1.0, 0.8438, 1.0, 0.8438, 0.75, 0.7812, 0.7499, 0.7812, 1.0, 0.8125, 1.0, 0.8125, 0.7496, 0.75, 0.75, 0.75, 1.0, 0.7812, 1.0, 0.7812, 0.7499, 0.7188, 0.7499, 0.7188, 1.0, 0.75, 1.0, 0.75, 0.75, 0.6875, 0.7496, 0.6875, 1.0, 0.7188, 1.0, 0.7188, 0.7499, 0.6562, 0.75, 0.6562, 1.0, 0.6875, 1.0, 0.6875, 0.7496, 0.6651, 0.7492, 0.625, 0.7536, 0.625, 1.0, 0.6562, 1.0, 0.6562, 0.75, 0.5938, 0.758, 0.5938, 1.0, 0.625, 1.0, 0.625, 0.7536, 0.5625, 0.7631, 0.5625, 1.0, 0.5938, 1.0, 0.5938, 0.758, 0.5312, 0.7685, 0.5312, 1.0, 0.5625, 1.0, 0.5625, 0.7631, 0.5, 0.7742, 0.5, 1.0, 0.5312, 1.0, 0.5312, 0.7685, 0.4688, 0.7799, 0.4688, 1.0, 0.5, 1.0, 0.5, 0.7742, 0.4375, 0.7854, 0.4375, 1.0, 0.4688, 1.0, 0.4688, 0.7799, 0.4062, 0.7904, 0.4062, 1.0, 0.4375, 1.0, 0.4375, 0.7854, 0.375, 0.7948, 0.375, 1.0, 0.4062, 1.0, 0.4062, 0.7904, 0.3438, 0.7985, 0.3438, 1.0, 0.375, 1.0, 0.375, 0.7948, 0.3125, 0.8011, 0.3125, 1.0, 0.3438, 1.0, 0.3438, 0.7985, 0.2812, 0.8028, 0.2812, 1.0, 0.3125, 1.0, 0.3125, 0.8011, 0.25, 0.8034, 0.25, 1.0, 0.2812, 1.0, 0.2812, 0.8028, 0.2188, 0.8028, 0.2188, 1.0, 0.25, 1.0, 0.25, 0.8034, 0.1875, 0.8011, 0.1875, 1.0, 0.2188, 1.0, 0.2188, 0.8028, 0.1562, 0.7985, 0.1562, 1.0, 0.1875, 1.0, 0.1875, 0.8011, 0.125, 0.7948, 0.125, 1.0, 0.1562, 1.0, 0.1562, 0.7985, 0.09375, 0.7904, 0.09375, 1.0, 0.125, 1.0, 0.125, 0.7948, 0.0625, 0.7854, 0.0625, 1.0, 0.09375, 1.0, 0.09375, 0.7904, 0.1582, 0.4717, 0.2032, 0.4854, 0.25, 0.49, 0.2968, 0.4854, 0.3418, 0.4717, 0.2964, 0.3358, 0.2786, 0.3453, 0.2592, 0.3512, 0.2391, 0.3532, 0.219, 0.3512, 0.1996, 0.3453, 0.1818, 0.3358, 0.1661, 0.323, 0.1533, 0.3073, 0.1438, 0.2895, 0.1379, 0.2701, 0.1359, 0.25, 0.1379, 0.2299, 0.1438, 0.2105, 0.1533, 0.1927, 0.1661, 0.177, 0.1818, 0.1642, 0.1996, 0.1547, 0.1582, 0.02827, 0.1167, 0.05045, 0.08029, 0.08029, 0.05045, 0.1167, 0.02827, 0.1582, 0.01461, 0.2032, 0.01, 0.25, 0.01461, 0.2968, 0.02827, 0.3418, 0.05045, 0.3833, 0.08029, 0.4197, 0.1167, 0.4496, 0.3121, 0.323, 0.2964, 0.3358, 0.3418, 0.4717, 0.3833, 0.4496, 0.4197, 0.4197, 0.4496, 0.3833, 0.4717, 0.3418, 0.4854, 0.2968, 0.49, 0.25, 0.4854, 0.2032, 0.4717, 0.1582, 0.4496, 0.1167, 0.4197, 0.08029, 0.3833, 0.05045, 0.3418, 0.02827, 0.2968, 0.01461, 0.25, 0.01, 0.2032, 0.01461, 0.1582, 0.02827, 0.1996, 0.1547, 0.219, 0.1488, 0.2391, 0.1468, 0.2592, 0.1488, 0.2786, 0.1547, 0.2964, 0.1642, 0.3121, 0.177, 0.3249, 0.1927, 0.3344, 0.2105, 0.3403, 0.2299, 0.3423, 0.25, 0.3403, 0.2701, 0.3344, 0.2895, 0.3249, 0.3073, 0.03125, 0.7799, 0.03125, 1.0, 0.0625, 1.0, 0.0625, 0.7854, 0.0, 0.7742, 0.0, 1.0, 0.03125, 1.0, 0.03125, 0.7799, 0.9688, 0.7685, 0.9688, 1.0, 1.0, 1.0, 1.0, 0.7742, 0.9375, 0.7631, 0.9375, 1.0, 0.9688, 1.0, 0.9688, 0.7685, 0.9062, 0.758, 0.9062, 1.0, 0.9375, 1.0, 0.9375, 0.7631, 0.875, 0.7536, 0.875, 1.0, 0.9062, 1.0, 0.9062, 0.758, 0.8438, 0.75, 0.8438, 1.0, 0.875, 1.0, 0.875, 0.7536, 0.8349, 0.7492, 0.8125, 0.7496, 0.8125, 1.0, 0.8438, 1.0, 0.8438, 0.75, 0.7812, 0.7499, 0.7812, 1.0, 0.8125, 1.0, 0.8125, 0.7496, 0.75, 0.75, 0.75, 1.0, 0.7812, 1.0, 0.7812, 0.7499, 0.7188, 0.7499, 0.7188, 1.0, 0.75, 1.0, 0.75, 0.75, 0.6875, 0.7496, 0.6875, 1.0, 0.7188, 1.0, 0.7188, 0.7499, 0.6562, 0.75, 0.6562, 1.0, 0.6875, 1.0, 0.6875, 0.7496, 0.6651, 0.7492, 0.625, 0.7536, 0.625, 1.0, 0.6562, 1.0, 0.6562, 0.75, 0.5938, 0.758, 0.5938, 1.0, 0.625, 1.0, 0.625, 0.7536, 0.5625, 0.7631, 0.5625, 1.0, 0.5938, 1.0, 0.5938, 0.758, 0.5312, 0.7685, 0.5312, 1.0, 0.5625, 1.0, 0.5625, 0.7631, 0.5, 0.7742, 0.5, 1.0, 0.5312, 1.0, 0.5312, 0.7685, 0.4688, 0.7799, 0.4688, 1.0, 0.5, 1.0, 0.5, 0.7742, 0.4375, 0.7854, 0.4375, 1.0, 0.4688, 1.0, 0.4688, 0.7799, 0.4062, 0.7904, 0.4062, 1.0, 0.4375, 1.0, 0.4375, 0.7854, 0.375, 0.7948, 0.375, 1.0, 0.4062, 1.0, 0.4062, 0.7904, 0.3438, 0.7985, 0.3438, 1.0, 0.375, 1.0, 0.375, 0.7948, 0.3125, 0.8011, 0.3125, 1.0, 0.3438, 1.0, 0.3438, 0.7985, 0.2812, 0.8028, 0.2812, 1.0, 0.3125, 1.0, 0.3125, 0.8011, 0.25, 0.8034, 0.25, 1.0, 0.2812, 1.0, 0.2812, 0.8028, 0.2188, 0.8028, 0.2188, 1.0, 0.25, 1.0, 0.25, 0.8034, 0.1875, 0.8011, 0.1875, 1.0, 0.2188, 1.0, 0.2188, 0.8028, 0.1562, 0.7985, 0.1562, 1.0, 0.1875, 1.0, 0.1875, 0.8011, 0.125, 0.7948, 0.125, 1.0, 0.1562, 1.0, 0.1562, 0.7985, 0.09375, 0.7904, 0.09375, 1.0, 0.125, 1.0, 0.125, 0.7948, 0.0625, 0.7854, 0.0625, 1.0, 0.09375, 1.0, 0.09375, 0.7904, 0.1582, 0.4717, 0.2032, 0.4854, 0.25, 0.49, 0.2968, 0.4854, 0.3418, 0.4717, 0.2964, 0.3358, 0.2786, 0.3453, 0.2592, 0.3512, 0.2391, 0.3532, 0.219, 0.3512, 0.1996, 0.3453, 0.1818, 0.3358, 0.1661, 0.323, 0.1533, 0.3073, 0.1438, 0.2895, 0.1379, 0.2701, 0.1359, 0.25, 0.1379, 0.2299, 0.1438, 0.2105, 0.1533, 0.1927, 0.1661, 0.177, 0.1818, 0.1642, 0.1996, 0.1547, 0.1582, 0.02827, 0.1167, 0.05045, 0.08029, 0.08029, 0.05045, 0.1167, 0.02827, 0.1582, 0.01461, 0.2032, 0.01, 0.25, 0.01461, 0.2968, 0.02827, 0.3418, 0.05045, 0.3833, 0.08029, 0.4197, 0.1167, 0.4496, 0.3121, 0.323, 0.2964, 0.3358, 0.3418, 0.4717, 0.3833, 0.4496, 0.4197, 0.4197, 0.4496, 0.3833, 0.4717, 0.3418, 0.4854, 0.2968, 0.49, 0.25, 0.4854, 0.2032, 0.4717, 0.1582, 0.4496, 0.1167, 0.4197, 0.08029, 0.3833, 0.05045, 0.3418, 0.02827, 0.2968, 0.01461, 0.25, 0.01, 0.2032, 0.01461, 0.1582, 0.02827, 0.1996, 0.1547, 0.219, 0.1488, 0.2391, 0.1468, 0.2592, 0.1488, 0.2786, 0.1547, 0.2964, 0.1642, 0.3121, 0.177, 0.3249, 0.1927, 0.3344, 0.2105, 0.3403, 0.2299, 0.3423, 0.25, 0.3403, 0.2701, 0.3344, 0.2895, 0.3249, 0.3073, 0.03125, 0.7799, 0.03125, 1.0, 0.0625, 1.0, 0.0625, 0.7854, 0.0, 0.7742, 0.0, 1.0, 0.03125, 1.0, 0.03125, 0.7799, 0.725, 0.5, 0.7188, 0.5, 0.7188, 0.5313, 0.7238, 0.531, 0.7188, 0.5, 0.6875, 0.5, 0.6875, 0.537, 0.7188, 0.5313, 0.6875, 0.5, 0.6562, 0.5, 0.6562, 0.5464, 0.6875, 0.537, 0.6562, 0.5464, 0.6562, 0.5, 0.625, 0.5, 0.625, 0.5589, 0.625, 0.5589, 0.625, 0.5, 0.5938, 0.5, 0.5938, 0.5667, 0.6133, 0.5667, 0.6133, 0.5646, 0.5938, 0.5667, 0.5938, 0.5, 0.5903, 0.5, 0.5921, 0.5667, 0.8788, 0.04802, 0.8833, 0.05045, 0.9197, 0.08029, 0.9496, 0.1167, 0.9717, 0.1582, 0.9854, 0.2032, 0.9863, 0.2125, 0.9754, 0.1765, 0.9443, 0.1184, 0.9025, 0.06752, 0.608, 0.1565, 0.6085, 0.157, 0.6192, 0.09143, 0.4287, 0.09143, 0.4287, 0.1567, 1.0, 0.5, 0.9688, 0.5, 0.9688, 0.5953, 1.0, 0.5953, 0.9688, 0.5, 0.9375, 0.5, 0.9375, 0.5953, 0.9688, 0.5953, 0.9375, 0.5953, 0.9375, 0.5, 0.9062, 0.5, 0.9062, 0.5953, 0.9062, 0.5, 0.875, 0.5, 0.875, 0.5953, 0.9062, 0.5953, 0.875, 0.5, 0.8438, 0.5, 0.8438, 0.5706, 0.873, 0.5925, 0.873, 0.5953, 0.875, 0.5953, 0.8438, 0.5, 0.8125, 0.5, 0.8125, 0.5532, 0.8438, 0.5706, 0.8125, 0.5, 0.7812, 0.5, 0.7812, 0.5425, 0.8125, 0.5532, 0.7812, 0.5, 0.75, 0.5, 0.75, 0.5388, 0.7812, 0.5425, 0.75, 0.5, 0.7188, 0.5, 0.7188, 0.5425, 0.75, 0.5388, 0.7045, 0.5474, 0.7188, 0.5425, 0.7188, 0.5, 0.6875, 0.5, 0.6875, 0.5058, 0.7054, 0.5058, 0.6875, 0.5, 0.6562, 0.5, 0.6562, 0.5058, 0.6875, 0.5058, 0.6562, 0.5, 0.625, 0.5, 0.625, 0.5057, 0.6562, 0.5058, 0.625, 0.5, 0.5938, 0.5, 0.5938, 0.5953, 0.6113, 0.5953, 0.6104, 0.5057, 0.625, 0.5057, 0.5938, 0.5, 0.5625, 0.5, 0.5625, 0.5953, 0.5938, 0.5953, 0.5625, 0.5, 0.5312, 0.5, 0.5312, 0.5953, 0.5625, 0.5953, 0.5312, 0.5, 0.5, 0.5, 0.5, 0.5953, 0.5312, 0.5953, 0.5, 0.5, 0.4688, 0.5, 0.4688, 0.5953, 0.5, 0.5953, 0.4688, 0.5, 0.4375, 0.5, 0.4375, 0.5953, 0.4688, 0.5953, 0.4375, 0.5, 0.4062, 0.5, 0.4062, 0.5953, 0.4375, 0.5953, 0.4062, 0.5, 0.375, 0.5, 0.375, 0.5953, 0.4062, 0.5953, 0.375, 0.5, 0.3438, 0.5, 0.3438, 0.5953, 0.375, 0.5953, 0.3438, 0.5953, 0.3438, 0.5, 0.3125, 0.5, 0.3125, 0.5953, 0.3125, 0.5953, 0.3125, 0.5, 0.2812, 0.5, 0.2812, 0.5953, 0.2812, 0.5953, 0.2812, 0.5, 0.25, 0.5, 0.25, 0.5953, 0.25, 0.5953, 0.25, 0.5, 0.2188, 0.5, 0.2188, 0.5953, 0.2188, 0.5953, 0.2188, 0.5, 0.1875, 0.5, 0.1875, 0.5953, 0.1875, 0.5953, 0.1875, 0.5, 0.1562, 0.5, 0.1562, 0.5953, 0.1562, 0.5, 0.125, 0.5, 0.125, 0.5953, 0.1562, 0.5953, 0.125, 0.5, 0.09375, 0.5, 0.09375, 0.5953, 0.125, 0.5953, 0.09375, 0.5, 0.0625, 0.5, 0.0625, 0.5953, 0.09375, 0.5953, 0.0625, 0.5, 0.03125, 0.5, 0.03125, 0.5953, 0.0625, 0.5953, 0.03125, 0.5, 0.0, 0.5, 0.0, 0.5953, 0.03125, 0.5953, 0.5146, 0.2032, 0.5283, 0.1582, 0.5504, 0.1167, 0.5803, 0.08029, 0.6167, 0.05045, 0.6582, 0.02827, 0.7032, 0.01461, 0.75, 0.01, 0.7968, 0.01461, 0.8418, 0.02827, 0.8833, 0.05045, 0.9197, 0.08029, 0.9496, 0.1167, 0.9717, 0.1582, 0.9854, 0.2032, 0.99, 0.25, 0.9854, 0.2968, 0.9717, 0.3418, 0.9496, 0.3833, 0.9197, 0.4197, 0.8833, 0.4496, 0.8418, 0.4717, 0.7968, 0.4854, 0.75, 0.49, 0.7032, 0.4854, 0.6582, 0.4717, 0.6167, 0.4496, 0.5803, 0.4197, 0.5504, 0.3833, 0.5283, 0.3418, 0.5146, 0.2968, 0.51, 0.25])
me_cube.materials.append(None)
me_cube.update()
me_cone = bpy.data.meshes.new('Cone')
me_cone.from_pydata([(0.0, 6.42, -3.873), (1.252, 6.296, -3.873), (2.457, 5.931, -3.873), (3.566, 5.338, -3.873), (4.539, 4.539, -3.873), (5.338, 3.566, -3.873), (5.931, 2.457, -3.873), (6.296, 1.252, -3.873), (6.42, 0.0, -3.873), (6.296, -1.252, -3.873), (5.931, -2.457, -3.873), (5.338, -3.566, -3.873), (4.539, -4.539, -3.873), (3.566, -5.338, -3.873), (2.457, -5.931, -3.873), (1.252, -6.296, -3.873), (0.0, -6.42, -3.873), (-1.252, -6.296, -3.873), (-2.457, -5.931, -3.873), (-3.566, -5.338, -3.873), (-4.539, -4.539, -3.873), (-5.338, -3.566, -3.873), (-5.931, -2.457, -3.873), (-6.296, -1.252, -3.873), (-6.42, 0.0, -3.873), (-6.296, 1.252, -3.873), (-5.931, 2.457, -3.873), (-5.338, 3.566, -3.873), (-4.539, 4.539, -3.873), (-3.566, 5.338, -3.873), (-2.457, 5.931, -3.873), (-1.252, 6.296, -3.873), (0.0, 0.0, 3.873)], [], [(0, 32, 1), (1, 32, 2), (2, 32, 3), (3, 32, 4), (4, 32, 5), (5, 32, 6), (6, 32, 7), (7, 32, 8), (8, 32, 9), (9, 32, 10), (10, 32, 11), (11, 32, 12), (12, 32, 13), (13, 32, 14), (14, 32, 15), (15, 32, 16), (16, 32, 17), (17, 32, 18), (18, 32, 19), (19, 32, 20), (20, 32, 21), (21, 32, 22), (22, 32, 23), (23, 32, 24), (24, 32, 25), (25, 32, 26), (26, 32, 27), (27, 32, 28), (28, 32, 29), (29, 32, 30), (0, 1, 2, 3, 4, 5, 6, 7, 8, 9, 10, 11, 12, 13, 14, 15, 16, 17, 18, 19, 20, 21, 22, 23, 24, 25, 26, 27, 28, 29, 30, 31), (30, 32, 31), (31, 32, 0)])
_uv = me_cone.uv_layers.new(name='UVMap')
_uv.uv.foreach_set('vector', [0.25, 0.49, 0.25, 0.25, 0.2968, 0.4854, 0.2968, 0.4854, 0.25, 0.25, 0.3418, 0.4717, 0.3418, 0.4717, 0.25, 0.25, 0.3833, 0.4496, 0.3833, 0.4496, 0.25, 0.25, 0.4197, 0.4197, 0.4197, 0.4197, 0.25, 0.25, 0.4496, 0.3833, 0.4496, 0.3833, 0.25, 0.25, 0.4717, 0.3418, 0.4717, 0.3418, 0.25, 0.25, 0.4854, 0.2968, 0.4854, 0.2968, 0.25, 0.25, 0.49, 0.25, 0.49, 0.25, 0.25, 0.25, 0.4854, 0.2032, 0.4854, 0.2032, 0.25, 0.25, 0.4717, 0.1582, 0.4717, 0.1582, 0.25, 0.25, 0.4496, 0.1167, 0.4496, 0.1167, 0.25, 0.25, 0.4197, 0.08029, 0.4197, 0.08029, 0.25, 0.25, 0.3833, 0.05045, 0.3833, 0.05045, 0.25, 0.25, 0.3418, 0.02827, 0.3418, 0.02827, 0.25, 0.25, 0.2968, 0.01461, 0.2968, 0.01461, 0.25, 0.25, 0.25, 0.01, 0.25, 0.01, 0.25, 0.25, 0.2032, 0.01461, 0.2032, 0.01461, 0.25, 0.25, 0.1582, 0.02827, 0.1582, 0.02827, 0.25, 0.25, 0.1167, 0.05045, 0.1167, 0.05045, 0.25, 0.25, 0.08029, 0.08029, 0.08029, 0.08029, 0.25, 0.25, 0.05045, 0.1167, 0.05045, 0.1167, 0.25, 0.25, 0.02827, 0.1582, 0.02827, 0.1582, 0.25, 0.25, 0.01461, 0.2032, 0.01461, 0.2032, 0.25, 0.25, 0.01, 0.25, 0.01, 0.25, 0.25, 0.25, 0.01461, 0.2968, 0.01461, 0.2968, 0.25, 0.25, 0.02827, 0.3418, 0.02827, 0.3418, 0.25, 0.25, 0.05045, 0.3833, 0.05045, 0.3833, 0.25, 0.25, 0.08029, 0.4197, 0.08029, 0.4197, 0.25, 0.25, 0.1167, 0.4496, 0.1167, 0.4496, 0.25, 0.25, 0.1582, 0.4717, 0.75, 0.49, 0.7968, 0.4854, 0.8418, 0.4717, 0.8833, 0.4496, 0.9197, 0.4197, 0.9496, 0.3833, 0.9717, 0.3418, 0.9854, 0.2968, 0.99, 0.25, 0.9854, 0.2032, 0.9717, 0.1582, 0.9496, 0.1167, 0.9197, 0.08029, 0.8833, 0.05045, 0.8418, 0.02827, 0.7968, 0.01461, 0.75, 0.01, 0.7032, 0.01461, 0.6582, 0.02827, 0.6167, 0.05045, 0.5803, 0.08029, 0.5504, 0.1167, 0.5283, 0.1582, 0.5146, 0.2032, 0.51, 0.25, 0.5146, 0.2968, 0.5283, 0.3418, 0.5504, 0.3833, 0.5803, 0.4197, 0.6167, 0.4496, 0.6582, 0.4717, 0.7032, 0.4854, 0.1582, 0.4717, 0.25, 0.25, 0.2032, 0.4854, 0.2032, 0.4854, 0.25, 0.25, 0.25, 0.49])
me_cone.update()
me_cylinder = bpy.data.meshes.new('Cylinder')
me_cylinder.from_pydata([(0.0, 8.494, -1.296), (0.0, 8.494, 1.296), (1.657, 8.331, -1.296), (1.657, 8.331, 1.296), (3.25, 7.847, -1.296), (3.25, 7.847, 1.296), (4.719, 7.062, -1.296), (4.719, 7.062, 1.296), (6.006, 6.006, -1.296), (6.006, 6.006, 1.296), (7.062, 4.719, -1.296), (7.062, 4.719, 1.296), (7.847, 3.25, -1.296), (7.847, 3.25, 1.296), (8.331, 1.657, -1.296), (8.331, 1.657, 1.296), (8.494, 0.0, -1.296), (8.494, 0.0, 1.296), (8.331, -1.657, -1.296), (8.331, -1.657, 1.296), (7.847, -3.25, -1.296), (7.847, -3.25, 1.296), (7.062, -4.719, -1.296), (7.062, -4.719, 1.296), (6.006, -6.006, -1.296), (6.006, -6.006, 1.296), (4.719, -7.062, -1.296), (4.719, -7.062, 1.296), (3.25, -7.847, -1.296), (3.25, -7.847, 1.296), (1.657, -8.331, -1.296), (1.657, -8.331, 1.296), (0.0, -8.494, -1.296), (0.0, -8.494, 1.296), (-1.657, -8.331, -1.296), (-1.657, -8.331, 1.296), (-3.25, -7.847, -1.296), (-3.25, -7.847, 1.296), (-4.719, -7.062, -1.296), (-4.719, -7.062, 1.296), (-6.006, -6.006, -1.296), (-6.006, -6.006, 1.296), (-7.062, -4.719, -1.296), (-7.062, -4.719, 1.296), (-7.847, -3.25, -1.296), (-7.847, -3.25, 1.296), (-8.331, -1.657, -1.296), (-8.331, -1.657, 1.296), (-8.494, 0.0, -1.296), (-8.494, 0.0, 1.296), (-8.331, 1.657, -1.296), (-8.331, 1.657, 1.296), (-7.847, 3.25, -1.296), (-7.847, 3.25, 1.296), (-7.062, 4.719, -1.296), (-7.062, 4.719, 1.296), (-6.006, 6.006, -1.296), (-6.006, 6.006, 1.296), (-4.719, 7.062, -1.296), (-4.719, 7.062, 1.296), (-3.25, 7.847, -1.296), (-3.25, 7.847, 1.296), (-1.657, 8.331, -1.296), (-1.657, 8.331, 1.296)], [], [(0, 1, 3, 2), (2, 3, 5, 4), (4, 5, 7, 6), (6, 7, 9, 8), (8, 9, 11, 10), (10, 11, 13, 12), (12, 13, 15, 14), (14, 15, 17, 16), (16, 17, 19, 18), (18, 19, 21, 20), (20, 21, 23, 22), (22, 23, 25, 24), (24, 25, 27, 26), (26, 27, 29, 28), (28, 29, 31, 30), (30, 31, 33, 32), (32, 33, 35, 34), (34, 35, 37, 36), (36, 37, 39, 38), (38, 39, 41, 40), (40, 41, 43, 42), (42, 43, 45, 44), (44, 45, 47, 46), (46, 47, 49, 48), (48, 49, 51, 50), (50, 51, 53, 52), (52, 53, 55, 54), (54, 55, 57, 56), (56, 57, 59, 58), (58, 59, 61, 60), (3, 1, 63, 61, 59, 57, 55, 53, 51, 49, 47, 45, 43, 41, 39, 37, 35, 33, 31, 29, 27, 25, 23, 21, 19, 17, 15, 13, 11, 9, 7, 5), (60, 61, 63, 62), (62, 63, 1, 0), (0, 2, 4, 6, 8, 10, 12, 14, 16, 18, 20, 22, 24, 26, 28, 30, 32, 34, 36, 38, 40, 42, 44, 46, 48, 50, 52, 54, 56, 58, 60, 62)])
_uv = me_cylinder.uv_layers.new(name='UVMap')
_uv.uv.foreach_set('vector', [1.0, 0.5, 1.0, 1.0, 0.9688, 1.0, 0.9688, 0.5, 0.9688, 0.5, 0.9688, 1.0, 0.9375, 1.0, 0.9375, 0.5, 0.9375, 0.5, 0.9375, 1.0, 0.9062, 1.0, 0.9062, 0.5, 0.9062, 0.5, 0.9062, 1.0, 0.875, 1.0, 0.875, 0.5, 0.875, 0.5, 0.875, 1.0, 0.8438, 1.0, 0.8438, 0.5, 0.8438, 0.5, 0.8438, 1.0, 0.8125, 1.0, 0.8125, 0.5, 0.8125, 0.5, 0.8125, 1.0, 0.7812, 1.0, 0.7812, 0.5, 0.7812, 0.5, 0.7812, 1.0, 0.75, 1.0, 0.75, 0.5, 0.75, 0.5, 0.75, 1.0, 0.7188, 1.0, 0.7188, 0.5, 0.7188, 0.5, 0.7188, 1.0, 0.6875, 1.0, 0.6875, 0.5, 0.6875, 0.5, 0.6875, 1.0, 0.6562, 1.0, 0.6562, 0.5, 0.6562, 0.5, 0.6562, 1.0, 0.625, 1.0, 0.625, 0.5, 0.625, 0.5, 0.625, 1.0, 0.5938, 1.0, 0.5938, 0.5, 0.5938, 0.5, 0.5938, 1.0, 0.5625, 1.0, 0.5625, 0.5, 0.5625, 0.5, 0.5625, 1.0, 0.5312, 1.0, 0.5312, 0.5, 0.5312, 0.5, 0.5312, 1.0, 0.5, 1.0, 0.5, 0.5, 0.5, 0.5, 0.5, 1.0, 0.4688, 1.0, 0.4688, 0.5, 0.4688, 0.5, 0.4688, 1.0, 0.4375, 1.0, 0.4375, 0.5, 0.4375, 0.5, 0.4375, 1.0, 0.4062, 1.0, 0.4062, 0.5, 0.4062, 0.5, 0.4062, 1.0, 0.375, 1.0, 0.375, 0.5, 0.375, 0.5, 0.375, 1.0, 0.3438, 1.0, 0.3438, 0.5, 0.3438, 0.5, 0.3438, 1.0, 0.3125, 1.0, 0.3125, 0.5, 0.3125, 0.5, 0.3125, 1.0, 0.2812, 1.0, 0.2812, 0.5, 0.2812, 0.5, 0.2812, 1.0, 0.25, 1.0, 0.25, 0.5, 0.25, 0.5, 0.25, 1.0, 0.2188, 1.0, 0.2188, 0.5, 0.2188, 0.5, 0.2188, 1.0, 0.1875, 1.0, 0.1875, 0.5, 0.1875, 0.5, 0.1875, 1.0, 0.1562, 1.0, 0.1562, 0.5, 0.1562, 0.5, 0.1562, 1.0, 0.125, 1.0, 0.125, 0.5, 0.125, 0.5, 0.125, 1.0, 0.09375, 1.0, 0.09375, 0.5, 0.09375, 0.5, 0.09375, 1.0, 0.0625, 1.0, 0.0625, 0.5, 0.2968, 0.4854, 0.25, 0.49, 0.2032, 0.4854, 0.1582, 0.4717, 0.1167, 0.4496, 0.08029, 0.4197, 0.05045, 0.3833, 0.02827, 0.3418, 0.01461, 0.2968, 0.01, 0.25, 0.01461, 0.2032, 0.02827, 0.1582, 0.05045, 0.1167, 0.08029, 0.08029, 0.1167, 0.05045, 0.1582, 0.02827, 0.2032, 0.01461, 0.25, 0.01, 0.2968, 0.01461, 0.3418, 0.02827, 0.3833, 0.05045, 0.4197, 0.08029, 0.4496, 0.1167, 0.4717, 0.1582, 0.4854, 0.2032, 0.49, 0.25, 0.4854, 0.2968, 0.4717, 0.3418, 0.4496, 0.3833, 0.4197, 0.4197, 0.3833, 0.4496, 0.3418, 0.4717, 0.0625, 0.5, 0.0625, 1.0, 0.03125, 1.0, 0.03125, 0.5, 0.03125, 0.5, 0.03125, 1.0, 0.0, 1.0, 0.0, 0.5, 0.75, 0.49, 0.7968, 0.4854, 0.8418, 0.4717, 0.8833, 0.4496, 0.9197, 0.4197, 0.9496, 0.3833, 0.9717, 0.3418, 0.9854, 0.2968, 0.99, 0.25, 0.9854, 0.2032, 0.9717, 0.1582, 0.9496, 0.1167, 0.9197, 0.08029, 0.8833, 0.05045, 0.8418, 0.02827, 0.7968, 0.01461, 0.75, 0.01, 0.7032, 0.01461, 0.6582, 0.02827, 0.6167, 0.05045, 0.5803, 0.08029, 0.5504, 0.1167, 0.5283, 0.1582, 0.5146, 0.2032, 0.51, 0.25, 0.5146, 0.2968, 0.5283, 0.3418, 0.5504, 0.3833, 0.5803, 0.4197, 0.6167, 0.4496, 0.6582, 0.4717, 0.7032, 0.4854])
me_cylinder.update()
me_cylinder_001 = bpy.data.meshes.new('Cylinder.001')
me_cylinder_001.from_pydata([(0.0, 8.494, -1.296), (0.0, 8.494, 1.296), (1.657, 8.331, -1.296), (1.657, 8.331, 1.296), (3.25, 7.847, -1.296), (3.25, 7.847, 1.296), (4.719, 7.062, -1.296), (4.719, 7.062, 1.296), (6.006, 6.006, -1.296), (6.006, 6.006, 1.296), (7.062, 4.719, -1.296), (7.062, 4.719, 1.296), (7.847, 3.25, -1.296), (7.847, 3.25, 1.296), (8.331, 1.657, -1.296), (8.331, 1.657, 1.296), (8.494, 0.0, -1.296), (8.494, 0.0, 1.296), (8.331, -1.657, -1.296), (8.331, -1.657, 1.296), (7.847, -3.25, -1.296), (7.847, -3.25, 1.296), (7.062, -4.719, -1.296), (7.062, -4.719, 1.296), (6.006, -6.006, -1.296), (6.006, -6.006, 1.296), (4.719, -7.062, -1.296), (4.719, -7.062, 1.296), (3.25, -7.847, -1.296), (3.25, -7.847, 1.296), (1.657, -8.331, -1.296), (1.657, -8.331, 1.296), (0.0, -8.494, -1.296), (0.0, -8.494, 1.296), (-1.657, -8.331, -1.296), (-1.657, -8.331, 1.296), (-3.25, -7.847, -1.296), (-3.25, -7.847, 1.296), (-4.719, -7.062, -1.296), (-4.719, -7.062, 1.296), (-6.006, -6.006, -1.296), (-6.006, -6.006, 1.296), (-7.062, -4.719, -1.296), (-7.062, -4.719, 1.296), (-7.847, -3.25, -1.296), (-7.847, -3.25, 1.296), (-8.331, -1.657, -1.296), (-8.331, -1.657, 1.296), (-8.494, 0.0, -1.296), (-8.494, 0.0, 1.296), (-8.331, 1.657, -1.296), (-8.331, 1.657, 1.296), (-7.847, 3.25, -1.296), (-7.847, 3.25, 1.296), (-7.062, 4.719, -1.296), (-7.062, 4.719, 1.296), (-6.006, 6.006, -1.296), (-6.006, 6.006, 1.296), (-4.719, 7.062, -1.296), (-4.719, 7.062, 1.296), (-3.25, 7.847, -1.296), (-3.25, 7.847, 1.296), (-1.657, 8.331, -1.296), (-1.657, 8.331, 1.296)], [], [(0, 1, 3, 2), (2, 3, 5, 4), (4, 5, 7, 6), (6, 7, 9, 8), (8, 9, 11, 10), (10, 11, 13, 12), (12, 13, 15, 14), (14, 15, 17, 16), (16, 17, 19, 18), (18, 19, 21, 20), (20, 21, 23, 22), (22, 23, 25, 24), (24, 25, 27, 26), (26, 27, 29, 28), (28, 29, 31, 30), (30, 31, 33, 32), (32, 33, 35, 34), (34, 35, 37, 36), (36, 37, 39, 38), (38, 39, 41, 40), (40, 41, 43, 42), (42, 43, 45, 44), (44, 45, 47, 46), (46, 47, 49, 48), (48, 49, 51, 50), (50, 51, 53, 52), (52, 53, 55, 54), (54, 55, 57, 56), (56, 57, 59, 58), (58, 59, 61, 60), (3, 1, 63, 61, 59, 57, 55, 53, 51, 49, 47, 45, 43, 41, 39, 37, 35, 33, 31, 29, 27, 25, 23, 21, 19, 17, 15, 13, 11, 9, 7, 5), (60, 61, 63, 62), (62, 63, 1, 0), (0, 2, 4, 6, 8, 10, 12, 14, 16, 18, 20, 22, 24, 26, 28, 30, 32, 34, 36, 38, 40, 42, 44, 46, 48, 50, 52, 54, 56, 58, 60, 62)])
_uv = me_cylinder_001.uv_layers.new(name='UVMap')
_uv.uv.foreach_set('vector', [1.0, 0.5, 1.0, 1.0, 0.9688, 1.0, 0.9688, 0.5, 0.9688, 0.5, 0.9688, 1.0, 0.9375, 1.0, 0.9375, 0.5, 0.9375, 0.5, 0.9375, 1.0, 0.9062, 1.0, 0.9062, 0.5, 0.9062, 0.5, 0.9062, 1.0, 0.875, 1.0, 0.875, 0.5, 0.875, 0.5, 0.875, 1.0, 0.8438, 1.0, 0.8438, 0.5, 0.8438, 0.5, 0.8438, 1.0, 0.8125, 1.0, 0.8125, 0.5, 0.8125, 0.5, 0.8125, 1.0, 0.7812, 1.0, 0.7812, 0.5, 0.7812, 0.5, 0.7812, 1.0, 0.75, 1.0, 0.75, 0.5, 0.75, 0.5, 0.75, 1.0, 0.7188, 1.0, 0.7188, 0.5, 0.7188, 0.5, 0.7188, 1.0, 0.6875, 1.0, 0.6875, 0.5, 0.6875, 0.5, 0.6875, 1.0, 0.6562, 1.0, 0.6562, 0.5, 0.6562, 0.5, 0.6562, 1.0, 0.625, 1.0, 0.625, 0.5, 0.625, 0.5, 0.625, 1.0, 0.5938, 1.0, 0.5938, 0.5, 0.5938, 0.5, 0.5938, 1.0, 0.5625, 1.0, 0.5625, 0.5, 0.5625, 0.5, 0.5625, 1.0, 0.5312, 1.0, 0.5312, 0.5, 0.5312, 0.5, 0.5312, 1.0, 0.5, 1.0, 0.5, 0.5, 0.5, 0.5, 0.5, 1.0, 0.4688, 1.0, 0.4688, 0.5, 0.4688, 0.5, 0.4688, 1.0, 0.4375, 1.0, 0.4375, 0.5, 0.4375, 0.5, 0.4375, 1.0, 0.4062, 1.0, 0.4062, 0.5, 0.4062, 0.5, 0.4062, 1.0, 0.375, 1.0, 0.375, 0.5, 0.375, 0.5, 0.375, 1.0, 0.3438, 1.0, 0.3438, 0.5, 0.3438, 0.5, 0.3438, 1.0, 0.3125, 1.0, 0.3125, 0.5, 0.3125, 0.5, 0.3125, 1.0, 0.2812, 1.0, 0.2812, 0.5, 0.2812, 0.5, 0.2812, 1.0, 0.25, 1.0, 0.25, 0.5, 0.25, 0.5, 0.25, 1.0, 0.2188, 1.0, 0.2188, 0.5, 0.2188, 0.5, 0.2188, 1.0, 0.1875, 1.0, 0.1875, 0.5, 0.1875, 0.5, 0.1875, 1.0, 0.1562, 1.0, 0.1562, 0.5, 0.1562, 0.5, 0.1562, 1.0, 0.125, 1.0, 0.125, 0.5, 0.125, 0.5, 0.125, 1.0, 0.09375, 1.0, 0.09375, 0.5, 0.09375, 0.5, 0.09375, 1.0, 0.0625, 1.0, 0.0625, 0.5, 0.2968, 0.4854, 0.25, 0.49, 0.2032, 0.4854, 0.1582, 0.4717, 0.1167, 0.4496, 0.08029, 0.4197, 0.05045, 0.3833, 0.02827, 0.3418, 0.01461, 0.2968, 0.01, 0.25, 0.01461, 0.2032, 0.02827, 0.1582, 0.05045, 0.1167, 0.08029, 0.08029, 0.1167, 0.05045, 0.1582, 0.02827, 0.2032, 0.01461, 0.25, 0.01, 0.2968, 0.01461, 0.3418, 0.02827, 0.3833, 0.05045, 0.4197, 0.08029, 0.4496, 0.1167, 0.4717, 0.1582, 0.4854, 0.2032, 0.49, 0.25, 0.4854, 0.2968, 0.4717, 0.3418, 0.4496, 0.3833, 0.4197, 0.4197, 0.3833, 0.4496, 0.3418, 0.4717, 0.0625, 0.5, 0.0625, 1.0, 0.03125, 1.0, 0.03125, 0.5, 0.03125, 0.5, 0.03125, 1.0, 0.0, 1.0, 0.0, 0.5, 0.75, 0.49, 0.7968, 0.4854, 0.8418, 0.4717, 0.8833, 0.4496, 0.9197, 0.4197, 0.9496, 0.3833, 0.9717, 0.3418, 0.9854, 0.2968, 0.99, 0.25, 0.9854, 0.2032, 0.9717, 0.1582, 0.9496, 0.1167, 0.9197, 0.08029, 0.8833, 0.05045, 0.8418, 0.02827, 0.7968, 0.01461, 0.75, 0.01, 0.7032, 0.01461, 0.6582, 0.02827, 0.6167, 0.05045, 0.5803, 0.08029, 0.5504, 0.1167, 0.5283, 0.1582, 0.5146, 0.2032, 0.51, 0.25, 0.5146, 0.2968, 0.5283, 0.3418, 0.5504, 0.3833, 0.5803, 0.4197, 0.6167, 0.4496, 0.6582, 0.4717, 0.7032, 0.4854])
me_cylinder_001.update()
me_cylinder_002 = bpy.data.meshes.new('Cylinder.002')
me_cylinder_002.from_pydata([(0.0, 8.494, -1.296), (0.0, 8.494, 1.296), (1.657, 8.331, -1.296), (1.657, 8.331, 1.296), (3.25, 7.847, -1.296), (3.25, 7.847, 1.296), (4.719, 7.062, -1.296), (4.719, 7.062, 1.296), (6.006, 6.006, -1.296), (6.006, 6.006, 1.296), (7.062, 4.719, -1.296), (7.062, 4.719, 1.296), (7.847, 3.25, -1.296), (7.847, 3.25, 1.296), (8.331, 1.657, -1.296), (8.331, 1.657, 1.296), (8.494, 0.0, -1.296), (8.494, 0.0, 1.296), (8.331, -1.657, -1.296), (8.331, -1.657, 1.296), (7.847, -3.25, -1.296), (7.847, -3.25, 1.296), (7.062, -4.719, -1.296), (7.062, -4.719, 1.296), (6.006, -6.006, -1.296), (6.006, -6.006, 1.296), (4.719, -7.062, -1.296), (4.719, -7.062, 1.296), (3.25, -7.847, -1.296), (3.25, -7.847, 1.296), (1.657, -8.331, -1.296), (1.657, -8.331, 1.296), (0.0, -8.494, -1.296), (0.0, -8.494, 1.296), (-1.657, -8.331, -1.296), (-1.657, -8.331, 1.296), (-3.25, -7.847, -1.296), (-3.25, -7.847, 1.296), (-4.719, -7.062, -1.296), (-4.719, -7.062, 1.296), (-6.006, -6.006, -1.296), (-6.006, -6.006, 1.296), (-7.062, -4.719, -1.296), (-7.062, -4.719, 1.296), (-7.847, -3.25, -1.296), (-7.847, -3.25, 1.296), (-8.331, -1.657, -1.296), (-8.331, -1.657, 1.296), (-8.494, 0.0, -1.296), (-8.494, 0.0, 1.296), (-8.331, 1.657, -1.296), (-8.331, 1.657, 1.296), (-7.847, 3.25, -1.296), (-7.847, 3.25, 1.296), (-7.062, 4.719, -1.296), (-7.062, 4.719, 1.296), (-6.006, 6.006, -1.296), (-6.006, 6.006, 1.296), (-4.719, 7.062, -1.296), (-4.719, 7.062, 1.296), (-3.25, 7.847, -1.296), (-3.25, 7.847, 1.296), (-1.657, 8.331, -1.296), (-1.657, 8.331, 1.296)], [], [(0, 1, 3, 2), (2, 3, 5, 4), (4, 5, 7, 6), (6, 7, 9, 8), (8, 9, 11, 10), (10, 11, 13, 12), (12, 13, 15, 14), (14, 15, 17, 16), (16, 17, 19, 18), (18, 19, 21, 20), (20, 21, 23, 22), (22, 23, 25, 24), (24, 25, 27, 26), (26, 27, 29, 28), (28, 29, 31, 30), (30, 31, 33, 32), (32, 33, 35, 34), (34, 35, 37, 36), (36, 37, 39, 38), (38, 39, 41, 40), (40, 41, 43, 42), (42, 43, 45, 44), (44, 45, 47, 46), (46, 47, 49, 48), (48, 49, 51, 50), (50, 51, 53, 52), (52, 53, 55, 54), (54, 55, 57, 56), (56, 57, 59, 58), (58, 59, 61, 60), (3, 1, 63, 61, 59, 57, 55, 53, 51, 49, 47, 45, 43, 41, 39, 37, 35, 33, 31, 29, 27, 25, 23, 21, 19, 17, 15, 13, 11, 9, 7, 5), (60, 61, 63, 62), (62, 63, 1, 0), (0, 2, 4, 6, 8, 10, 12, 14, 16, 18, 20, 22, 24, 26, 28, 30, 32, 34, 36, 38, 40, 42, 44, 46, 48, 50, 52, 54, 56, 58, 60, 62)])
_uv = me_cylinder_002.uv_layers.new(name='UVMap')
_uv.uv.foreach_set('vector', [1.0, 0.5, 1.0, 1.0, 0.9688, 1.0, 0.9688, 0.5, 0.9688, 0.5, 0.9688, 1.0, 0.9375, 1.0, 0.9375, 0.5, 0.9375, 0.5, 0.9375, 1.0, 0.9062, 1.0, 0.9062, 0.5, 0.9062, 0.5, 0.9062, 1.0, 0.875, 1.0, 0.875, 0.5, 0.875, 0.5, 0.875, 1.0, 0.8438, 1.0, 0.8438, 0.5, 0.8438, 0.5, 0.8438, 1.0, 0.8125, 1.0, 0.8125, 0.5, 0.8125, 0.5, 0.8125, 1.0, 0.7812, 1.0, 0.7812, 0.5, 0.7812, 0.5, 0.7812, 1.0, 0.75, 1.0, 0.75, 0.5, 0.75, 0.5, 0.75, 1.0, 0.7188, 1.0, 0.7188, 0.5, 0.7188, 0.5, 0.7188, 1.0, 0.6875, 1.0, 0.6875, 0.5, 0.6875, 0.5, 0.6875, 1.0, 0.6562, 1.0, 0.6562, 0.5, 0.6562, 0.5, 0.6562, 1.0, 0.625, 1.0, 0.625, 0.5, 0.625, 0.5, 0.625, 1.0, 0.5938, 1.0, 0.5938, 0.5, 0.5938, 0.5, 0.5938, 1.0, 0.5625, 1.0, 0.5625, 0.5, 0.5625, 0.5, 0.5625, 1.0, 0.5312, 1.0, 0.5312, 0.5, 0.5312, 0.5, 0.5312, 1.0, 0.5, 1.0, 0.5, 0.5, 0.5, 0.5, 0.5, 1.0, 0.4688, 1.0, 0.4688, 0.5, 0.4688, 0.5, 0.4688, 1.0, 0.4375, 1.0, 0.4375, 0.5, 0.4375, 0.5, 0.4375, 1.0, 0.4062, 1.0, 0.4062, 0.5, 0.4062, 0.5, 0.4062, 1.0, 0.375, 1.0, 0.375, 0.5, 0.375, 0.5, 0.375, 1.0, 0.3438, 1.0, 0.3438, 0.5, 0.3438, 0.5, 0.3438, 1.0, 0.3125, 1.0, 0.3125, 0.5, 0.3125, 0.5, 0.3125, 1.0, 0.2812, 1.0, 0.2812, 0.5, 0.2812, 0.5, 0.2812, 1.0, 0.25, 1.0, 0.25, 0.5, 0.25, 0.5, 0.25, 1.0, 0.2188, 1.0, 0.2188, 0.5, 0.2188, 0.5, 0.2188, 1.0, 0.1875, 1.0, 0.1875, 0.5, 0.1875, 0.5, 0.1875, 1.0, 0.1562, 1.0, 0.1562, 0.5, 0.1562, 0.5, 0.1562, 1.0, 0.125, 1.0, 0.125, 0.5, 0.125, 0.5, 0.125, 1.0, 0.09375, 1.0, 0.09375, 0.5, 0.09375, 0.5, 0.09375, 1.0, 0.0625, 1.0, 0.0625, 0.5, 0.2968, 0.4854, 0.25, 0.49, 0.2032, 0.4854, 0.1582, 0.4717, 0.1167, 0.4496, 0.08029, 0.4197, 0.05045, 0.3833, 0.02827, 0.3418, 0.01461, 0.2968, 0.01, 0.25, 0.01461, 0.2032, 0.02827, 0.1582, 0.05045, 0.1167, 0.08029, 0.08029, 0.1167, 0.05045, 0.1582, 0.02827, 0.2032, 0.01461, 0.25, 0.01, 0.2968, 0.01461, 0.3418, 0.02827, 0.3833, 0.05045, 0.4197, 0.08029, 0.4496, 0.1167, 0.4717, 0.1582, 0.4854, 0.2032, 0.49, 0.25, 0.4854, 0.2968, 0.4717, 0.3418, 0.4496, 0.3833, 0.4197, 0.4197, 0.3833, 0.4496, 0.3418, 0.4717, 0.0625, 0.5, 0.0625, 1.0, 0.03125, 1.0, 0.03125, 0.5, 0.03125, 0.5, 0.03125, 1.0, 0.0, 1.0, 0.0, 0.5, 0.75, 0.49, 0.7968, 0.4854, 0.8418, 0.4717, 0.8833, 0.4496, 0.9197, 0.4197, 0.9496, 0.3833, 0.9717, 0.3418, 0.9854, 0.2968, 0.99, 0.25, 0.9854, 0.2032, 0.9717, 0.1582, 0.9496, 0.1167, 0.9197, 0.08029, 0.8833, 0.05045, 0.8418, 0.02827, 0.7968, 0.01461, 0.75, 0.01, 0.7032, 0.01461, 0.6582, 0.02827, 0.6167, 0.05045, 0.5803, 0.08029, 0.5504, 0.1167, 0.5283, 0.1582, 0.5146, 0.2032, 0.51, 0.25, 0.5146, 0.2968, 0.5283, 0.3418, 0.5504, 0.3833, 0.5803, 0.4197, 0.6167, 0.4496, 0.6582, 0.4717, 0.7032, 0.4854])
me_cylinder_002.update()

# ---- objects
ob_cube_001 = bpy.data.objects.new('Cube.001', me_cube)
ob_cone = bpy.data.objects.new('Cone', me_cone)
ob_cylinder = bpy.data.objects.new('Cylinder', me_cylinder)
ob_cylinder_001 = bpy.data.objects.new('Cylinder.001', me_cylinder_001)
ob_cylinder_002 = bpy.data.objects.new('Cylinder.002', me_cylinder_002)

# ---- transforms, parenting, visibility, modifiers, constraints
ob_cube_001.location = (-52.41, -12.13, 53.12)
ob_cube_001.rotation_euler = (3.142, 6.283, 0.0)
ob_cube_001.scale = (1.0, 1.308, 1.0)
ob_cube_001.display_type = 'WIRE'
ob_cone.location = (-38.52, 3.858, 38.88)
ob_cone.display_type = 'WIRE'
ob_cylinder.location = (-49.43, -13.47, 48.33)
ob_cylinder.scale = (1.236, 1.236, 6.558)
ob_cylinder_001.location = (-9.718, 32.98, 1.296)
ob_cylinder_001.scale = (1.236, 1.236, 0.6558)
ob_cylinder_002.location = (-49.43, -37.46, 48.33)
ob_cylinder_002.scale = (1.236, 1.236, 6.558)

# ---- collection membership
scene.collection.objects.link(ob_cube_001)
scene.collection.objects.link(ob_cone)
scene.collection.objects.link(ob_cylinder)
scene.collection.objects.link(ob_cylinder_001)
scene.collection.objects.link(ob_cylinder_002)

# ---- scene / render settings (as saved in the file)
scene.frame_start = 1; scene.frame_end = 250; scene.frame_set(1)
scene.render.engine = 'BLENDER_EEVEE_NEXT'
scene.cycles.sampling_pattern = 'TABULATED_SOBOL'
scene.cycles.use_light_tree = False
scene.view_settings.view_transform = 'Filmic'
scene.unit_settings.scale_length = 0.001
bpy.context.view_layer.update()

# ---- added for rendering (the .blend has no active camera and no usable light): camera, sun
cam_auto = bpy.data.cameras.new('AutoCamera')
cam_auto.lens = 50.0
cam_auto.sensor_width = 36.0
cam_auto.clip_end = 2497.14
ob_auto_camera = bpy.data.objects.new('AutoCamera', cam_auto)
scene.collection.objects.link(ob_auto_camera)
ob_auto_camera.location = (108.798, -180.477, 157.946)
ob_auto_camera.rotation_euler = (1.09748, -7.21219e-08, 0.694738)
scene.camera = ob_auto_camera
light_auto_sun = bpy.data.lights.new('AutoSun', 'SUN')
light_auto_sun.energy = 3.0
light_auto_sun.angle = 0.0523599
ob_auto_sun = bpy.data.objects.new('AutoSun', light_auto_sun)
scene.collection.objects.link(ob_auto_sun)
ob_auto_sun.rotation_euler = (0.872665, 0.174533, 0.523599)
bpy.context.view_layer.update()
